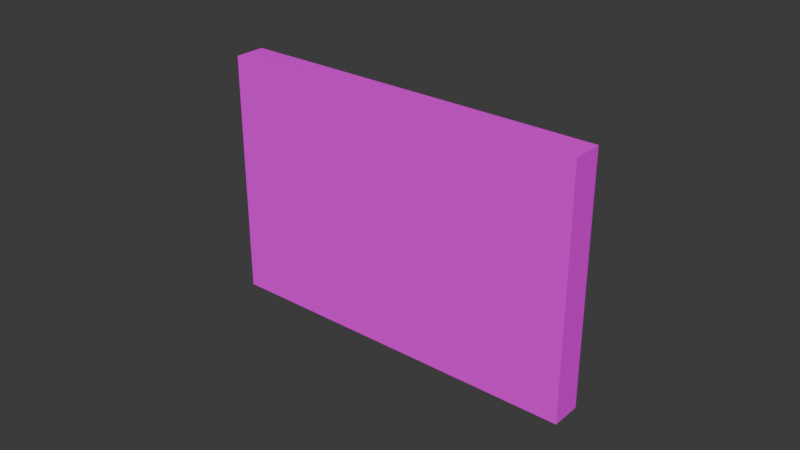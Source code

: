 # Source: switch.blend  (saved by Blender 4.0.36; exported with 4.5.12 LTS)
import bpy
from mathutils import Matrix  # noqa: F401  (used for matrix-valued properties, if any)

bpy.ops.wm.read_factory_settings(use_empty=True)
scene = bpy.context.scene
scene.name = 'Scene'

# ---- collections
col_collection = bpy.data.collections.new('Collection'); scene.collection.children.link(col_collection)

# ---- images (referenced by path relative to the original .blend; pixels are not part of the script)
import os
ASSET_DIR = os.environ.get("B2B_ASSET_DIR", "")  # directory of the original .blend (textures are referenced by path, not embedded)
HERE = os.path.dirname(os.path.abspath(__file__))  # packed textures are extracted next to this script under _unpacked/

def load_image(name, relpath, width, height, colorspace="sRGB"):
    """Load a texture the original file referenced (path relative to the .blend, or extracted next to this script)."""
    p = next((c for c in (os.path.join(HERE, relpath), os.path.join(ASSET_DIR, relpath)) if relpath and os.path.exists(c)), "")
    if p:
        img = bpy.data.images.load(p, check_existing=True)
        img.name = name
    else:  # same state as the original file: an image datablock whose file is absent (Cycles renders it pink)
        img = bpy.data.images.new(name, width, height)
        img.source = "FILE"
        img.filepath = "//" + (relpath or name)
    img.colorspace_settings.name = colorspace
    return img
img_img_2472_png = load_image('IMG_2472.png', 'IMG_2472.png', 1024, 1024, 'sRGB')

# ---- materials (node trees are filled in below, after node groups)
mat_material_001 = bpy.data.materials.new('Material.001')
mat_material_001.use_transparent_shadow = False

# ---- material node trees
mat_material_001.use_nodes = True; mat_material_001.node_tree.nodes.clear()
_N = mat_material_001.node_tree.nodes; _L = mat_material_001.node_tree.links
n0 = _N.new('ShaderNodeBsdfPrincipled'); n0.name = 'Principled BSDF'; n0.location = (10, 300)
n0.inputs[3].default_value = 1.45
n1 = _N.new('ShaderNodeOutputMaterial'); n1.name = 'Material Output'; n1.location = (300, 300)
n2 = _N.new('ShaderNodeTexImage'); n2.name = 'Image Texture'; n2.location = (-382, 293)
n2.image = img_img_2472_png
_L.new(n0.outputs[0], n1.inputs[0])
_L.new(n2.outputs[0], n0.inputs[0])
n1.is_active_output = True

# ---- world
world_world = bpy.data.worlds.new('World'); scene.world = world_world
world_world.use_nodes = True; world_world.node_tree.nodes.clear()
_N = world_world.node_tree.nodes; _L = world_world.node_tree.links
n0 = _N.new('ShaderNodeOutputWorld'); n0.name = 'World Output'; n0.location = (300, 300)
n1 = _N.new('ShaderNodeBackground'); n1.name = 'Background'; n1.location = (10, 300)
n1.inputs[0].default_value = (0.05088, 0.05088, 0.05088, 1.0)
_L.new(n1.outputs[0], n0.inputs[0])
n0.is_active_output = True
world_world.color = (0.05088, 0.05088, 0.05088)
world_world.use_sun_shadow = False
world_world.sun_shadow_jitter_overblur = 0.0

# ---- meshes
me_cube_001 = bpy.data.meshes.new('Cube.001')
me_cube_001.from_pydata([(-1.0, -1.0, -1.0), (-1.0, -1.0, 1.0), (-1.0, 1.0, -1.0), (-1.0, 1.0, 1.0), (1.0, -1.0, -1.0), (1.0, -1.0, 1.0), (1.0, 1.0, -1.0), (1.0, 1.0, 1.0)], [], [(0, 1, 3, 2), (2, 3, 7, 6), (6, 7, 5, 4), (4, 5, 1, 0), (2, 6, 4, 0), (7, 3, 1, 5)])
_uv = me_cube_001.uv_layers.new(name='UVMap')
_uv.uv.foreach_set('vector', [0.8548, 0.3647, 0.9808, 0.3647, 0.9808, 0.4907, 0.8548, 0.4907, 0.8241, 0.04456, 0.9614, 0.04456, 0.9614, 0.1818, 0.8241, 0.1818, 0.8378, 0.4949, 0.9797, 0.4949, 0.9797, 0.6368, 0.8378, 0.6368, 0.375, 0.8392, 0.5358, 0.8392, 0.5358, 1.0, 0.375, 1.0, 0.8293, 0.2072, 0.9834, 0.2072, 0.9834, 0.3613, 0.8293, 0.3613, 0.005617, 0.007404, 0.995, 0.007404, 0.995, 0.9968, 0.005617, 0.9968])
me_cube_001.materials.append(mat_material_001)
me_cube_001.update()

# ---- objects
ob_cube = bpy.data.objects.new('Cube', me_cube_001)

# ---- transforms, parenting, visibility, modifiers, constraints
ob_cube.location = (0.0, 0.0, 0.5203)
ob_cube.rotation_euler = (1.571, -0.0, 0.0)
ob_cube.scale = (0.06, 0.04, 0.005)

# ---- collection membership
col_collection.objects.link(ob_cube)

# ---- scene / render settings (as saved in the file)
scene.frame_start = 1; scene.frame_end = 250; scene.frame_set(1)
scene.render.engine = 'BLENDER_EEVEE_NEXT'
scene.cycles.sampling_pattern = 'TABULATED_SOBOL'
bpy.context.view_layer.update()

# ---- added for rendering (the .blend has no active camera and no usable light): camera, sun
cam_auto = bpy.data.cameras.new('AutoCamera')
cam_auto.lens = 50.0
cam_auto.sensor_width = 36.0
cam_auto.clip_end = 1000.0
ob_auto_camera = bpy.data.objects.new('AutoCamera', cam_auto)
scene.collection.objects.link(ob_auto_camera)
ob_auto_camera.location = (0.185045, -0.222054, 0.66833)
ob_auto_camera.rotation_euler = (1.09748, -7.21219e-08, 0.694738)
scene.camera = ob_auto_camera
light_auto_sun = bpy.data.lights.new('AutoSun', 'SUN')
light_auto_sun.energy = 3.0
light_auto_sun.angle = 0.0523599
ob_auto_sun = bpy.data.objects.new('AutoSun', light_auto_sun)
scene.collection.objects.link(ob_auto_sun)
ob_auto_sun.rotation_euler = (0.872665, 0.174533, 0.523599)
bpy.context.view_layer.update()
